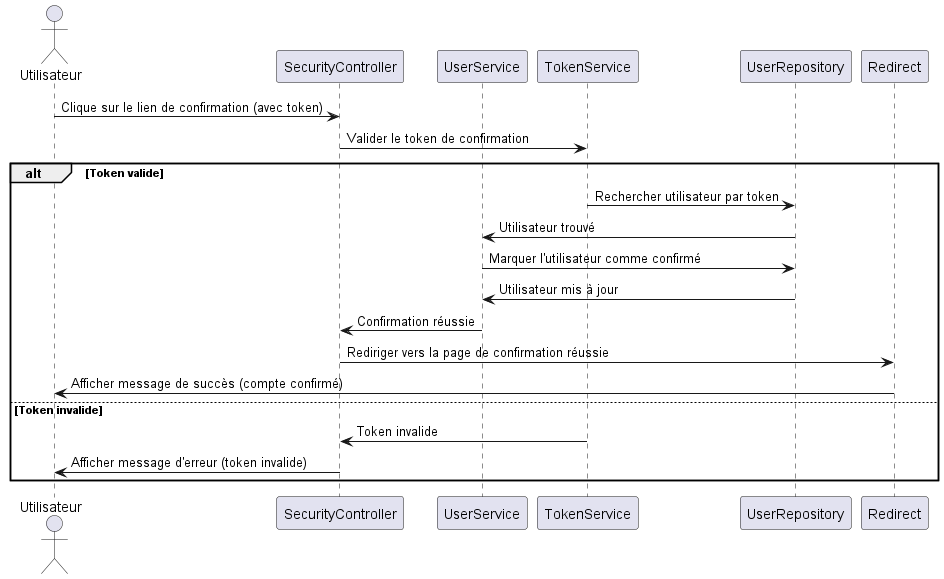

The diagram above was rendered by PlantUML. Its source (embedded in the PNG):
@startuml
actor Utilisateur

participant "SecurityController" as Controleur
participant "UserService" as ServiceUtilisateur
participant "TokenService" as ServiceToken
participant "UserRepository" as Repo
participant "Redirect" as Redirection

Utilisateur -> Controleur: Clique sur le lien de confirmation (avec token)
Controleur -> ServiceToken: Valider le token de confirmation
alt Token valide
    ServiceToken -> Repo: Rechercher utilisateur par token
    Repo -> ServiceUtilisateur: Utilisateur trouvé
    ServiceUtilisateur -> Repo: Marquer l'utilisateur comme confirmé
    Repo -> ServiceUtilisateur: Utilisateur mis à jour
    ServiceUtilisateur -> Controleur: Confirmation réussie
    Controleur -> Redirection: Rediriger vers la page de confirmation réussie
    Redirection -> Utilisateur: Afficher message de succès (compte confirmé)
else Token invalide
    ServiceToken -> Controleur: Token invalide
    Controleur -> Utilisateur: Afficher message d'erreur (token invalide)
end

@enduml